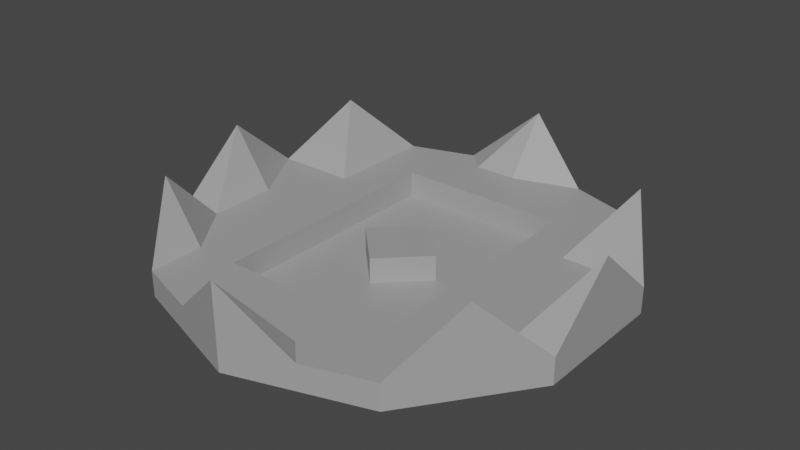 # Source: Trap.blend  (saved by Blender 2.93.21; exported with 4.5.12 LTS)
import bpy
from mathutils import Matrix  # noqa: F401  (used for matrix-valued properties, if any)

bpy.ops.wm.read_factory_settings(use_empty=True)
scene = bpy.context.scene
scene.name = 'Scene'

# ---- collections
col_collection = bpy.data.collections.new('Collection'); scene.collection.children.link(col_collection)

# ---- materials (node trees are filled in below, after node groups)
mat_trapmaterial = bpy.data.materials.new('TrapMaterial')
mat_trapmaterial.use_transparent_shadow = False

# ---- material node trees
mat_trapmaterial.use_nodes = True; mat_trapmaterial.node_tree.nodes.clear()
_N = mat_trapmaterial.node_tree.nodes; _L = mat_trapmaterial.node_tree.links
n0 = _N.new('ShaderNodeBsdfPrincipled'); n0.name = 'Principled BSDF'; n0.location = (10, 300)
n0.distribution = 'GGX'
n0.subsurface_method = 'BURLEY'
n0.inputs[0].default_value = (0.3694, 0.3694, 0.3694, 1.0)
n0.inputs[3].default_value = 1.45
n0.inputs[27].default_value = (0.0, 0.0, 0.0, 1.0)
n0.inputs[28].default_value = 1.0
n1 = _N.new('ShaderNodeOutputMaterial'); n1.name = 'Material Output'; n1.location = (300, 300)
_L.new(n0.outputs[0], n1.inputs[0])
n1.is_active_output = True

# ---- world
world_world = bpy.data.worlds.new('World'); scene.world = world_world
world_world.use_nodes = True; world_world.node_tree.nodes.clear()
_N = world_world.node_tree.nodes; _L = world_world.node_tree.links
n0 = _N.new('ShaderNodeOutputWorld'); n0.name = 'World Output'; n0.location = (300, 300)
n1 = _N.new('ShaderNodeBackground'); n1.name = 'Background'; n1.location = (10, 300)
n1.inputs[0].default_value = (0.05088, 0.05088, 0.05088, 1.0)
_L.new(n1.outputs[0], n0.inputs[0])
n0.is_active_output = True
world_world.color = (0.05088, 0.05088, 0.05088)
world_world.use_sun_shadow = False
world_world.sun_shadow_jitter_overblur = 0.0

# ---- meshes
me_cylinder = bpy.data.meshes.new('Cylinder')
me_cylinder.from_pydata([(-0.002293, -0.03931, -0.4998), (-0.002293, 0.1496, -0.4998), (0.2916, -0.03931, -0.4043), (0.2916, 0.01879, -0.4043), (0.4732, -0.03931, -0.1543), (0.4732, 0.01879, -0.1543), (0.4732, -0.03931, 0.1547), (0.4732, 0.01879, 0.1547), (0.2916, -0.03931, 0.4047), (0.2916, 0.01879, 0.4047), (-0.002293, -0.03931, 0.5002), (-0.002293, 0.1496, 0.5002), (-0.2962, -0.03931, 0.4047), (-0.2962, 0.01879, 0.4047), (-0.4778, -0.03931, 0.1547), (-0.4778, 0.01879, 0.1547), (-0.4778, -0.03931, -0.1543), (-0.4778, 0.01879, -0.1543), (-0.2962, -0.03931, -0.4043), (-0.2962, 0.01879, -0.4043), (0.3824, 0.1532, -0.2793), (-0.387, 0.1532, -0.2793), (0.4732, 0.1532, 0.0001759), (-0.4778, 0.1532, 0.0001759), (0.3824, 0.1532, 0.2797), (-0.387, 0.1532, 0.2797), (-0.387, 0.01879, 0.0001759), (-0.387, 0.01879, -0.1543), (-0.387, 0.01879, 0.1547), (0.3824, 0.01879, 0.0001759), (0.3824, 0.01879, -0.1543), (0.3824, 0.01879, 0.1547), (0.2916, 0.01879, -0.2793), (0.2916, 0.01879, 0.2797), (0.2916, 0.01879, 0.1547), (0.2916, 0.01879, -0.1543), (0.2916, 0.01879, 0.0001759), (-0.2962, 0.01879, -0.2793), (-0.2962, 0.01879, 0.2797), (-0.2962, 0.01879, 0.1547), (-0.2962, 0.01879, -0.1543), (-0.2962, 0.01879, 0.0001759), (-0.1003, 0.01879, 0.4047), (0.09567, 0.01879, 0.4047), (-0.1003, 0.01879, -0.4043), (0.09567, 0.01879, -0.4043), (0.09567, 0.01879, -0.2793), (-0.1003, 0.01879, -0.2793), (0.09567, 0.01879, 0.2797), (-0.1003, 0.01879, 0.2797), (-0.1492, 0.01879, 0.4524), (0.1447, 0.01879, 0.4524), (0.1447, 0.01879, -0.4521), (-0.1492, 0.01879, -0.4521), (-0.002293, 0.01879, 0.4047), (-0.002293, 0.01879, -0.4043), (-0.002293, 0.01879, -0.2793), (-0.002293, 0.01879, 0.2797), (0.09221, 0.01879, 0.0001759), (-0.002293, 0.01879, -0.09432), (-0.09679, 0.01879, 0.0001759), (-0.002293, 0.01879, 0.09468), (0.1936, 0.01879, 0.4047), (0.1936, 0.01879, -0.4043), (0.1936, 0.01879, 0.1547), (0.1936, 0.01879, 0.0001759), (0.1936, 0.01879, -0.2793), (0.1936, 0.01879, 0.2797), (0.1936, 0.01879, -0.1543), (-0.1982, 0.01879, -0.2793), (-0.1982, 0.01879, 0.2797), (-0.1982, 0.01879, -0.1543), (-0.1982, 0.01879, 0.4047), (-0.1982, 0.01879, -0.4043), (-0.1982, 0.01879, 0.1547), (-0.1982, 0.01879, 0.0001759), (-0.1982, -0.03771, 0.1547), (-0.1003, -0.03771, 0.1547), (-0.002293, -0.03771, 0.1547), (0.09567, -0.03771, 0.1547), (-0.1982, -0.03771, 0.0001759), (-0.1003, -0.03771, 0.0001759), (0.1936, -0.03771, -0.2793), (0.09567, -0.03771, -0.2793), (-0.002293, -0.03771, -0.2793), (-0.1003, -0.03771, -0.2793), (0.1936, -0.03771, 0.2797), (0.09567, -0.03771, 0.2797), (-0.002293, -0.03771, 0.2797), (-0.1003, -0.03771, 0.2797), (0.1936, -0.03771, -0.1543), (0.09567, -0.03771, -0.1543), (-0.002293, -0.03771, -0.1543), (-0.1003, -0.03771, -0.1543), (0.09567, -0.03771, 0.0001759), (-0.002293, -0.03771, 0.09468), (0.09221, -0.03771, 0.0001759), (-0.002293, -0.03771, -0.09432), (-0.09679, -0.03771, 0.0001759), (0.1936, -0.03771, 0.1547), (0.1936, -0.03771, 0.0001759), (-0.1982, -0.03771, -0.2793), (-0.1982, -0.03771, 0.2797), (-0.1982, -0.03771, -0.1543)], [], [(0, 1, 52, 3, 2), (2, 3, 20, 5, 4), (4, 5, 22, 7, 6), (6, 7, 24, 9, 8), (8, 9, 51, 11, 10), (10, 11, 50, 13, 12), (12, 13, 25, 15, 14), (14, 15, 23, 17, 16), (73, 19, 37, 69), (16, 17, 21, 19, 18), (18, 19, 53, 1, 0), (0, 2, 4, 6, 8, 10, 12, 14, 16, 18), (7, 31, 24), (9, 62, 43, 51), (5, 30, 29, 22), (19, 73, 44, 53), (20, 32, 35, 30), (22, 29, 31, 7), (24, 33, 9), (25, 28, 15), (27, 21, 17), (28, 26, 23, 15), (26, 27, 17, 23), (24, 31, 34, 33), (30, 5, 20), (31, 29, 36, 34), (29, 30, 35, 36), (75, 71, 40, 41), (71, 69, 37, 40), (70, 74, 39, 38), (32, 20, 3), (72, 70, 38, 13), (74, 75, 41, 39), (38, 39, 28, 25), (41, 40, 27, 26), (37, 19, 21), (13, 38, 25), (40, 37, 21, 27), (39, 41, 26, 28), (61, 60, 98, 95), (48, 67, 86, 87), (62, 67, 48, 43), (54, 57, 49, 42), (71, 75, 80, 103), (68, 66, 82, 90), (56, 47, 85, 84), (60, 59, 97, 98), (57, 48, 87, 88), (63, 45, 46, 66), (55, 44, 47, 56), (50, 42, 72, 13), (51, 43, 54, 42, 50, 11), (52, 45, 63, 3), (53, 44, 55, 45, 52, 1), (45, 55, 56, 46), (69, 71, 103, 101), (65, 68, 90, 100), (59, 58, 96, 97), (43, 48, 57, 54), (66, 46, 83, 82), (58, 59, 60, 61), (46, 56, 84, 83), (3, 63, 66, 32), (36, 35, 68, 65), (35, 32, 66, 68), (33, 34, 64, 67), (9, 33, 67, 62), (34, 36, 65, 64), (74, 70, 102, 76), (42, 49, 70, 72), (58, 61, 95, 96), (70, 49, 89, 102), (47, 69, 101, 85), (44, 73, 69, 47), (99, 100, 94, 79), (98, 97, 92, 93, 81), (86, 99, 79, 87), (88, 78, 77, 89), (90, 82, 83, 91), (92, 84, 85, 93), (100, 90, 91, 94), (78, 95, 98, 81, 77), (91, 83, 84, 92), (87, 79, 78, 88), (94, 91, 92, 97, 96), (79, 94, 96, 95, 78), (77, 81, 80, 76), (89, 77, 76, 102), (93, 85, 101, 103), (81, 93, 103, 80), (67, 64, 99, 86), (49, 57, 88, 89), (64, 65, 100, 99), (75, 74, 76, 80)])
_uv = me_cylinder.uv_layers.new(name='UVMap')
_uv.uv.foreach_set('vector', [1.0, 0.5, 1.0, 1.0, 0.95, 1.0, 0.9, 1.0, 0.9, 0.5, 0.9, 0.5, 0.9, 1.0, 0.85, 1.0, 0.8, 1.0, 0.8, 0.5, 0.8, 0.5, 0.8, 1.0, 0.75, 1.0, 0.7, 1.0, 0.7, 0.5, 0.7, 0.5, 0.7, 1.0, 0.65, 1.0, 0.6, 1.0, 0.6, 0.5, 0.6, 0.5, 0.6, 1.0, 0.55, 1.0, 0.5, 1.0, 0.5, 0.5, 0.5, 0.5, 0.5, 1.0, 0.45, 1.0, 0.4, 1.0, 0.4, 0.5, 0.4, 0.5, 0.4, 1.0, 0.35, 1.0, 0.3, 1.0, 0.3, 0.5, 0.3, 0.5, 0.3, 1.0, 0.25, 1.0, 0.2, 1.0, 0.2, 0.5, 0.156, 0.4442, 0.1089, 0.4442, 0.1089, 0.3842, 0.156, 0.3842, 0.2, 0.5, 0.2, 1.0, 0.15, 1.0, 0.1, 1.0, 0.1, 0.5, 0.1, 0.5, 0.1, 1.0, 0.05, 1.0, -7.451e-08, 1.0, -7.451e-08, 0.5, 0.75, 0.49, 0.8911, 0.4442, 0.9783, 0.3242, 0.9783, 0.1758, 0.8911, 0.05584, 0.75, 0.01, 0.6089, 0.05584, 0.5217, 0.1758, 0.5217, 0.3242, 0.6089, 0.4442, 0.4783, 0.1758, 0.4347, 0.1758, 0.4347, 0.1158, 0.3911, 0.05584, 0.344, 0.05584, 0.297, 0.05584, 0.3205, 0.03292, 0.4783, 0.3242, 0.4347, 0.3242, 0.4347, 0.25, 0.4783, 0.25, 0.1089, 0.4442, 0.156, 0.4442, 0.203, 0.4442, 0.1795, 0.4671, 0.4347, 0.3842, 0.3911, 0.3842, 0.3911, 0.3242, 0.4347, 0.3242, 0.4783, 0.25, 0.4347, 0.25, 0.4347, 0.1758, 0.4783, 0.1758, 0.4347, 0.1158, 0.3911, 0.1158, 0.3911, 0.05584, 0.06534, 0.1158, 0.06534, 0.1758, 0.02175, 0.1758, 0.06534, 0.3242, 0.06534, 0.3842, 0.02175, 0.3242, 0.06534, 0.1758, 0.06534, 0.25, 0.02175, 0.25, 0.02175, 0.1758, 0.06534, 0.25, 0.06534, 0.3242, 0.02175, 0.3242, 0.02175, 0.25, 0.4347, 0.1158, 0.4347, 0.1758, 0.3911, 0.1758, 0.3911, 0.1158, 0.4347, 0.3242, 0.4783, 0.3242, 0.4347, 0.3842, 0.4347, 0.1758, 0.4347, 0.25, 0.3911, 0.25, 0.3911, 0.1758, 0.4347, 0.25, 0.4347, 0.3242, 0.3911, 0.3242, 0.3911, 0.25, 0.156, 0.25, 0.156, 0.3242, 0.1089, 0.3242, 0.1089, 0.25, 0.156, 0.3242, 0.156, 0.3842, 0.1089, 0.3842, 0.1089, 0.3242, 0.156, 0.1158, 0.156, 0.1758, 0.1089, 0.1758, 0.1089, 0.1158, 0.3911, 0.3842, 0.4347, 0.3842, 0.3911, 0.4442, 0.156, 0.05584, 0.156, 0.1158, 0.1089, 0.1158, 0.1089, 0.05584, 0.156, 0.1758, 0.156, 0.25, 0.1089, 0.25, 0.1089, 0.1758, 0.1089, 0.1158, 0.1089, 0.1758, 0.06534, 0.1758, 0.06534, 0.1158, 0.1089, 0.25, 0.1089, 0.3242, 0.06534, 0.3242, 0.06534, 0.25, 0.1089, 0.3842, 0.1089, 0.4442, 0.06534, 0.3842, 0.1089, 0.05584, 0.1089, 0.1158, 0.06534, 0.1158, 0.1089, 0.3242, 0.1089, 0.3842, 0.06534, 0.3842, 0.06534, 0.3242, 0.1089, 0.1758, 0.1089, 0.25, 0.06534, 0.25, 0.06534, 0.1758, 0.25, 0.2046, 0.2046, 0.25, 0.2046, 0.25, 0.25, 0.2046, 0.297, 0.1158, 0.344, 0.1158, 0.344, 0.1158, 0.297, 0.1158, 0.344, 0.05584, 0.344, 0.1158, 0.297, 0.1158, 0.297, 0.05584, 0.25, 0.05584, 0.25, 0.1158, 0.203, 0.1158, 0.203, 0.05584, 0.156, 0.3242, 0.156, 0.25, 0.156, 0.25, 0.156, 0.3242, 0.344, 0.3242, 0.344, 0.3842, 0.344, 0.3842, 0.344, 0.3242, 0.25, 0.3842, 0.203, 0.3842, 0.203, 0.3842, 0.25, 0.3842, 0.2046, 0.25, 0.25, 0.2954, 0.25, 0.2954, 0.2046, 0.25, 0.25, 0.1158, 0.297, 0.1158, 0.297, 0.1158, 0.25, 0.1158, 0.344, 0.4442, 0.297, 0.4442, 0.297, 0.3842, 0.344, 0.3842, 0.25, 0.4442, 0.203, 0.4442, 0.203, 0.3842, 0.25, 0.3842, 0.1795, 0.03292, 0.203, 0.05584, 0.156, 0.05584, 0.1089, 0.05584, 0.3205, 0.03292, 0.297, 0.05584, 0.25, 0.05584, 0.203, 0.05584, 0.1795, 0.03292, 0.25, 0.01, 0.3205, 0.4671, 0.297, 0.4442, 0.344, 0.4442, 0.3911, 0.4442, 0.1795, 0.4671, 0.203, 0.4442, 0.25, 0.4442, 0.297, 0.4442, 0.3205, 0.4671, 0.25, 0.49, 0.297, 0.4442, 0.25, 0.4442, 0.25, 0.3842, 0.297, 0.3842, 0.156, 0.3842, 0.156, 0.3242, 0.156, 0.3242, 0.156, 0.3842, 0.344, 0.25, 0.344, 0.3242, 0.344, 0.3242, 0.344, 0.25, 0.25, 0.2954, 0.2954, 0.25, 0.2954, 0.25, 0.25, 0.2954, 0.297, 0.05584, 0.297, 0.1158, 0.25, 0.1158, 0.25, 0.05584, 0.344, 0.3842, 0.297, 0.3842, 0.297, 0.3842, 0.344, 0.3842, 0.2954, 0.25, 0.25, 0.2954, 0.2046, 0.25, 0.25, 0.2046, 0.297, 0.3842, 0.25, 0.3842, 0.25, 0.3842, 0.297, 0.3842, 0.3911, 0.4442, 0.344, 0.4442, 0.344, 0.3842, 0.3911, 0.3842, 0.3911, 0.25, 0.3911, 0.3242, 0.344, 0.3242, 0.344, 0.25, 0.3911, 0.3242, 0.3911, 0.3842, 0.344, 0.3842, 0.344, 0.3242, 0.3911, 0.1158, 0.3911, 0.1758, 0.344, 0.1758, 0.344, 0.1158, 0.3911, 0.05584, 0.3911, 0.1158, 0.344, 0.1158, 0.344, 0.05584, 0.3911, 0.1758, 0.3911, 0.25, 0.344, 0.25, 0.344, 0.1758, 0.156, 0.1758, 0.156, 0.1158, 0.156, 0.1158, 0.156, 0.1758, 0.203, 0.05584, 0.203, 0.1158, 0.156, 0.1158, 0.156, 0.05584, 0.2954, 0.25, 0.25, 0.2046, 0.25, 0.2046, 0.2954, 0.25, 0.156, 0.1158, 0.203, 0.1158, 0.203, 0.1158, 0.156, 0.1158, 0.203, 0.3842, 0.156, 0.3842, 0.156, 0.3842, 0.203, 0.3842, 0.203, 0.4442, 0.156, 0.4442, 0.156, 0.3842, 0.203, 0.3842, 0.344, 0.1758, 0.344, 0.25, 0.297, 0.25, 0.297, 0.1758, 0.2046, 0.25, 0.25, 0.2954, 0.25, 0.3242, 0.203, 0.3242, 0.203, 0.25, 0.344, 0.1158, 0.344, 0.1758, 0.297, 0.1758, 0.297, 0.1158, 0.25, 0.1158, 0.25, 0.1758, 0.203, 0.1758, 0.203, 0.1158, 0.344, 0.3242, 0.344, 0.3842, 0.297, 0.3842, 0.297, 0.3242, 0.25, 0.3242, 0.25, 0.3842, 0.203, 0.3842, 0.203, 0.3242, 0.344, 0.25, 0.344, 0.3242, 0.297, 0.3242, 0.297, 0.25, 0.25, 0.1758, 0.25, 0.2046, 0.2046, 0.25, 0.203, 0.25, 0.203, 0.1758, 0.297, 0.3242, 0.297, 0.3842, 0.25, 0.3842, 0.25, 0.3242, 0.297, 0.1158, 0.297, 0.1758, 0.25, 0.1758, 0.25, 0.1158, 0.297, 0.25, 0.297, 0.3242, 0.25, 0.3242, 0.25, 0.2954, 0.2954, 0.25, 0.297, 0.1758, 0.297, 0.25, 0.2954, 0.25, 0.25, 0.2046, 0.25, 0.1758, 0.203, 0.1758, 0.203, 0.25, 0.156, 0.25, 0.156, 0.1758, 0.203, 0.1158, 0.203, 0.1758, 0.156, 0.1758, 0.156, 0.1158, 0.203, 0.3242, 0.203, 0.3842, 0.156, 0.3842, 0.156, 0.3242, 0.203, 0.25, 0.203, 0.3242, 0.156, 0.3242, 0.156, 0.25, 0.344, 0.1158, 0.344, 0.1758, 0.344, 0.1758, 0.344, 0.1158, 0.203, 0.1158, 0.25, 0.1158, 0.25, 0.1158, 0.203, 0.1158, 0.344, 0.1758, 0.344, 0.25, 0.344, 0.25, 0.344, 0.1758, 0.156, 0.25, 0.156, 0.1758, 0.156, 0.1758, 0.156, 0.25])
me_cylinder.materials.append(mat_trapmaterial)
me_cylinder.use_remesh_fix_poles = True
me_cylinder.use_remesh_preserve_attributes = False
me_cylinder.update()

# ---- objects
ob_trap = bpy.data.objects.new('Trap', me_cylinder)

# ---- transforms, parenting, visibility, modifiers, constraints
ob_trap.location = (0.002293, 0.001091, 0.1814)
ob_trap.rotation_euler = (1.571, -0.0, 0.0)

# ---- collection membership
col_collection.objects.link(ob_trap)

# ---- scene / render settings (as saved in the file)
scene.frame_start = 1; scene.frame_end = 250; scene.frame_set(1)
scene.render.engine = 'BLENDER_EEVEE_NEXT'
scene.cycles.use_denoising = False
scene.cycles.samples = 128
scene.cycles.sampling_pattern = 'TABULATED_SOBOL'
scene.cycles.use_adaptive_sampling = False
scene.cycles.use_light_tree = False
scene.view_settings.view_transform = 'Filmic'
bpy.context.view_layer.update()

# ---- added for rendering (the .blend has no active camera and no usable light): camera, sun
cam_auto = bpy.data.cameras.new('AutoCamera')
cam_auto.lens = 50.0
cam_auto.sensor_width = 36.0
cam_auto.clip_end = 1000.0
ob_auto_camera = bpy.data.objects.new('AutoCamera', cam_auto)
scene.collection.objects.link(ob_auto_camera)
ob_auto_camera.location = (1.28922, -1.54614, 1.2697)
ob_auto_camera.rotation_euler = (1.09748, -7.21219e-08, 0.694738)
scene.camera = ob_auto_camera
light_auto_sun = bpy.data.lights.new('AutoSun', 'SUN')
light_auto_sun.energy = 3.0
light_auto_sun.angle = 0.0523599
ob_auto_sun = bpy.data.objects.new('AutoSun', light_auto_sun)
scene.collection.objects.link(ob_auto_sun)
ob_auto_sun.rotation_euler = (0.872665, 0.174533, 0.523599)
bpy.context.view_layer.update()
